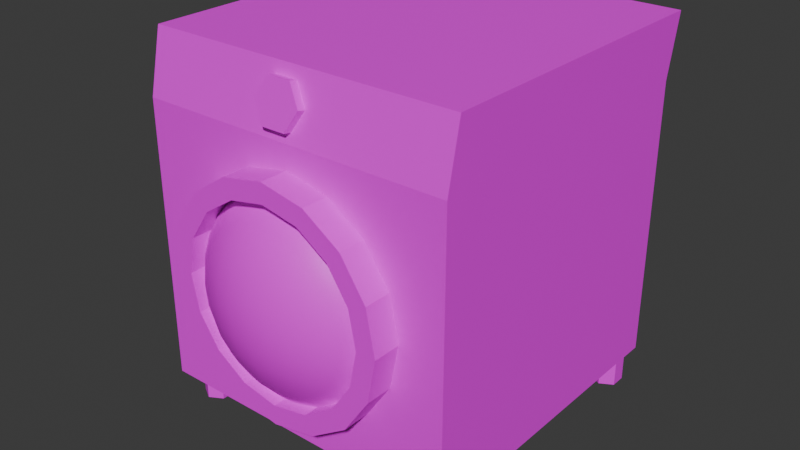 # Source: Lava-roupa.blend  (saved by Blender 5.0.119; exported with 4.5.12 LTS)
import bpy
from mathutils import Matrix  # noqa: F401  (used for matrix-valued properties, if any)

bpy.ops.wm.read_factory_settings(use_empty=True)
scene = bpy.context.scene
scene.name = 'Scene'

# ---- collections
col_collection = bpy.data.collections.new('Collection'); scene.collection.children.link(col_collection)

# ---- images (referenced by path relative to the original .blend; pixels are not part of the script)
import os
ASSET_DIR = os.environ.get("B2B_ASSET_DIR", "")  # directory of the original .blend (textures are referenced by path, not embedded)
HERE = os.path.dirname(os.path.abspath(__file__))  # packed textures are extracted next to this script under _unpacked/

def load_image(name, relpath, width, height, colorspace="sRGB"):
    """Load a texture the original file referenced (path relative to the .blend, or extracted next to this script)."""
    p = next((c for c in (os.path.join(HERE, relpath), os.path.join(ASSET_DIR, relpath)) if relpath and os.path.exists(c)), "")
    if p:
        img = bpy.data.images.load(p, check_existing=True)
        img.name = name
    else:  # same state as the original file: an image datablock whose file is absent (Cycles renders it pink)
        img = bpy.data.images.new(name, width, height)
        img.source = "FILE"
        img.filepath = "//" + (relpath or name)
    img.colorspace_settings.name = colorspace
    return img
img_maquina_base_color_001 = load_image('Maquina Base Color.001', 'Maquina Base Color.001.png', 1024, 1024, 'sRGB')
img_pe_001_base_color = load_image('Pe.001 Base Color', 'Pe.001 Base Color.png', 1024, 1024, 'sRGB')
img_suporte_do_visor_base_color = load_image('Suporte do Visor Base Color', 'Suporte do Visor Base Color.png', 1024, 1024, 'sRGB')
img_visor_base_color = load_image('Visor Base Color', 'Visor Base Color.png', 1024, 1024, 'sRGB')
img_bot_o_base_color = load_image('Botão Base Color', 'Botão Base Color.png', 1024, 1024, 'sRGB')

# ---- materials (node trees are filled in below, after node groups)
mat_material = bpy.data.materials.new('Material')
mat_material_006 = bpy.data.materials.new('Material.006')
mat_material_002 = bpy.data.materials.new('Material.002')
mat_material_005 = bpy.data.materials.new('Material.005')
mat_material_004 = bpy.data.materials.new('Material.004')

# ---- material node trees
mat_material.use_nodes = True; mat_material.node_tree.nodes.clear()
_N = mat_material.node_tree.nodes; _L = mat_material.node_tree.links
n0 = _N.new('ShaderNodeBsdfPrincipled'); n0.name = 'Principled BSDF'; n0.location = (-200, 100)
n1 = _N.new('ShaderNodeOutputMaterial'); n1.name = 'Material Output'; n1.location = (200, 100)
n2 = _N.new('ShaderNodeTexImage'); n2.name = 'Image Texture'; n2.location = (-490, 75)
n2.image = img_maquina_base_color_001
n2.interpolation = 'Closest'
_L.new(n0.outputs[0], n1.inputs[0])
_L.new(n2.outputs[0], n0.inputs[0])
n1.is_active_output = True
mat_material_006.use_nodes = True; mat_material_006.node_tree.nodes.clear()
_N = mat_material_006.node_tree.nodes; _L = mat_material_006.node_tree.links
n0 = _N.new('ShaderNodeBsdfPrincipled'); n0.name = 'Principled BSDF'; n0.location = (-200, 100)
n1 = _N.new('ShaderNodeOutputMaterial'); n1.name = 'Material Output'; n1.location = (200, 100)
n2 = _N.new('ShaderNodeTexImage'); n2.name = 'Image Texture'; n2.location = (-490, 75)
n2.image = img_pe_001_base_color
n2.interpolation = 'Closest'
_L.new(n0.outputs[0], n1.inputs[0])
_L.new(n2.outputs[0], n0.inputs[0])
n1.is_active_output = True
mat_material_002.use_nodes = True; mat_material_002.node_tree.nodes.clear()
_N = mat_material_002.node_tree.nodes; _L = mat_material_002.node_tree.links
n0 = _N.new('ShaderNodeBsdfPrincipled'); n0.name = 'Principled BSDF'; n0.location = (-200, 100)
n1 = _N.new('ShaderNodeOutputMaterial'); n1.name = 'Material Output'; n1.location = (200, 100)
n2 = _N.new('ShaderNodeTexImage'); n2.name = 'Image Texture'; n2.location = (-490, 75)
n2.image = img_suporte_do_visor_base_color
n2.interpolation = 'Closest'
_L.new(n0.outputs[0], n1.inputs[0])
_L.new(n2.outputs[0], n0.inputs[0])
n1.is_active_output = True
mat_material_005.use_nodes = True; mat_material_005.node_tree.nodes.clear()
_N = mat_material_005.node_tree.nodes; _L = mat_material_005.node_tree.links
n0 = _N.new('ShaderNodeBsdfPrincipled'); n0.name = 'Principled BSDF'; n0.location = (-200, 100)
n1 = _N.new('ShaderNodeOutputMaterial'); n1.name = 'Material Output'; n1.location = (200, 100)
n2 = _N.new('ShaderNodeTexImage'); n2.name = 'Image Texture'; n2.location = (-490, 75)
n2.image = img_visor_base_color
n2.interpolation = 'Closest'
_L.new(n0.outputs[0], n1.inputs[0])
_L.new(n2.outputs[0], n0.inputs[0])
n1.is_active_output = True
mat_material_004.use_nodes = True; mat_material_004.node_tree.nodes.clear()
_N = mat_material_004.node_tree.nodes; _L = mat_material_004.node_tree.links
n0 = _N.new('ShaderNodeBsdfPrincipled'); n0.name = 'Principled BSDF'; n0.location = (-200, 100)
n1 = _N.new('ShaderNodeOutputMaterial'); n1.name = 'Material Output'; n1.location = (200, 100)
n2 = _N.new('ShaderNodeTexImage'); n2.name = 'Image Texture'; n2.location = (-490, 75)
n2.image = img_bot_o_base_color
n2.interpolation = 'Closest'
_L.new(n0.outputs[0], n1.inputs[0])
_L.new(n2.outputs[0], n0.inputs[0])
n1.is_active_output = True

# ---- world
world_world = bpy.data.worlds.new('World'); scene.world = world_world
world_world.use_nodes = True; world_world.node_tree.nodes.clear()
_N = world_world.node_tree.nodes; _L = world_world.node_tree.links
n0 = _N.new('ShaderNodeOutputWorld'); n0.name = 'World Output'; n0.location = (300, 300)
n1 = _N.new('ShaderNodeBackground'); n1.name = 'Background'; n1.location = (10, 300)
n1.inputs[0].default_value = (0.05088, 0.05088, 0.05088, 1.0)
_L.new(n1.outputs[0], n0.inputs[0])
n0.is_active_output = True
world_world.color = (0.05088, 0.05088, 0.05088)
world_world.use_sun_shadow = False
world_world.sun_shadow_jitter_overblur = 0.0

# ---- meshes
me_cube_001 = bpy.data.meshes.new('Cube.001')
me_cube_001.from_pydata([(-1.0, -1.0, -1.0), (-1.0, -1.0, 0.8522), (-1.0, 1.0, -1.0), (-1.0, 1.0, 0.8522), (1.0, -1.0, -1.0), (1.0, -1.0, 0.8522), (1.0, 1.0, -1.0), (1.0, 1.0, 0.8522), (-1.0, -0.9151, 1.256), (-1.0, 1.085, 1.256), (1.0, -0.9151, 1.256), (1.0, 1.085, 1.256)], [], [(0, 1, 3, 2), (2, 3, 7, 6), (6, 7, 5, 4), (4, 5, 1, 0), (2, 6, 4, 0), (7, 3, 9, 11), (8, 10, 11, 9), (5, 7, 11, 10), (3, 1, 8, 9), (1, 5, 10, 8)])
_uv = me_cube_001.uv_layers.new(name='UVMap')
_uv.uv.foreach_set('vector', [0.00961, 0.3542, 0.00961, 0.07132, 0.3151, 0.07132, 0.3151, 0.3542, 0.009609, 0.7175, 0.009609, 0.4362, 0.3151, 0.4362, 0.3151, 0.7175, 0.3602, 0.3542, 0.3602, 0.07132, 0.6657, 0.07132, 0.6657, 0.3542, 0.3343, 0.7175, 0.3343, 0.4362, 0.6398, 0.4362, 0.6398, 0.7175, 0.9904, 0.00961, 0.9904, 0.3151, 0.6849, 0.3151, 0.6849, 0.00961, 0.3151, 0.4362, 0.009609, 0.4362, 0.009609, 0.3734, 0.3151, 0.3734, 0.6849, 0.6398, 0.6849, 0.3343, 0.9904, 0.3343, 0.9904, 0.6398, 0.6657, 0.07132, 0.3602, 0.07132, 0.3473, 0.009609, 0.6527, 0.009609, 0.3151, 0.07132, 0.00961, 0.07132, 0.02257, 0.009609, 0.328, 0.009609, 0.6398, 0.4362, 0.3343, 0.4362, 0.3343, 0.3734, 0.6398, 0.3734])
me_cube_001.materials.append(mat_material)
me_cube_001.update()
me_cylinder_002 = bpy.data.meshes.new('Cylinder.002')
me_cylinder_002.from_pydata([(0.0, 0.2, -0.3), (0.0, 0.2, 0.3), (0.1732, 0.1, -0.3), (0.1732, 0.1, 0.3), (0.1732, -0.1, -0.3), (0.1732, -0.1, 0.3), (0.0, -0.2, -0.3), (0.0, -0.2, 0.3), (-0.1732, -0.1, -0.3), (-0.1732, -0.1, 0.3), (-0.1732, 0.1, -0.3), (-0.1732, 0.1, 0.3), (-3.694, -3.272, -0.3), (-3.694, -3.272, 0.3), (-3.521, -3.372, -0.3), (-3.521, -3.372, 0.3), (-3.521, -3.572, -0.3), (-3.521, -3.572, 0.3), (-3.694, -3.672, -0.3), (-3.694, -3.672, 0.3), (-3.867, -3.572, -0.3), (-3.867, -3.572, 0.3), (-3.867, -3.372, -0.3), (-3.867, -3.372, 0.3), (0.0, -3.272, -0.3), (0.0, -3.272, 0.3), (0.1732, -3.372, -0.3), (0.1732, -3.372, 0.3), (0.1732, -3.572, -0.3), (0.1732, -3.572, 0.3), (0.0, -3.672, -0.3), (0.0, -3.672, 0.3), (-0.1732, -3.572, -0.3), (-0.1732, -3.572, 0.3), (-0.1732, -3.372, -0.3), (-0.1732, -3.372, 0.3), (-3.694, 0.1977, -0.3), (-3.694, 0.1977, 0.3), (-3.521, 0.09773, -0.3), (-3.521, 0.09773, 0.3), (-3.521, -0.1023, -0.3), (-3.521, -0.1023, 0.3), (-3.694, -0.2023, -0.3), (-3.694, -0.2023, 0.3), (-3.867, -0.1023, -0.3), (-3.867, -0.1023, 0.3), (-3.867, 0.09773, -0.3), (-3.867, 0.09773, 0.3)], [], [(0, 1, 3, 2), (2, 3, 5, 4), (4, 5, 7, 6), (6, 7, 9, 8), (3, 1, 11, 9, 7, 5), (8, 9, 11, 10), (10, 11, 1, 0), (0, 2, 4, 6, 8, 10), (12, 13, 15, 14), (14, 15, 17, 16), (16, 17, 19, 18), (18, 19, 21, 20), (15, 13, 23, 21, 19, 17), (20, 21, 23, 22), (22, 23, 13, 12), (12, 14, 16, 18, 20, 22), (24, 25, 27, 26), (26, 27, 29, 28), (28, 29, 31, 30), (30, 31, 33, 32), (27, 25, 35, 33, 31, 29), (32, 33, 35, 34), (34, 35, 25, 24), (24, 26, 28, 30, 32, 34), (36, 37, 39, 38), (38, 39, 41, 40), (40, 41, 43, 42), (42, 43, 45, 44), (39, 37, 47, 45, 43, 41), (44, 45, 47, 46), (46, 47, 37, 36), (36, 38, 40, 42, 44, 46)])
_uv = me_cylinder_002.uv_layers.new(name='UVMap')
_uv.uv.foreach_set('vector', [0.2697, 0.5825, 0.2697, 0.3144, 0.3591, 0.3144, 0.3591, 0.5825, 0.3591, 0.5825, 0.3591, 0.3144, 0.4037, 0.3144, 0.4037, 0.5825, 0.4346, 0.2835, 0.4346, 0.01541, 0.4793, 0.01541, 0.4793, 0.2835, 0.4793, 0.2835, 0.4793, 0.01541, 0.5686, 0.01541, 0.5686, 0.2835, 0.7216, 0.4037, 0.6442, 0.3591, 0.6442, 0.2697, 0.7216, 0.225, 0.799, 0.2697, 0.799, 0.3591, 0.5686, 0.2835, 0.5686, 0.01541, 0.6133, 0.01541, 0.6133, 0.2835, 0.225, 0.5825, 0.225, 0.3144, 0.2697, 0.3144, 0.2697, 0.5825, 0.6442, 0.5686, 0.6442, 0.4793, 0.7216, 0.4346, 0.799, 0.4793, 0.799, 0.5686, 0.7216, 0.6133, 0.4793, 0.5825, 0.4793, 0.3144, 0.5686, 0.3144, 0.5686, 0.5825, 0.5686, 0.5825, 0.5686, 0.3144, 0.6133, 0.3144, 0.6133, 0.5825, 0.225, 0.2835, 0.225, 0.01541, 0.2697, 0.01541, 0.2697, 0.2835, 0.2697, 0.2835, 0.2697, 0.01541, 0.3591, 0.01541, 0.3591, 0.2835, 0.512, 0.7921, 0.4346, 0.7474, 0.4346, 0.658, 0.512, 0.6133, 0.5894, 0.658, 0.5894, 0.7474, 0.3591, 0.2835, 0.3591, 0.01541, 0.4037, 0.01541, 0.4037, 0.2835, 0.4346, 0.5825, 0.4346, 0.3144, 0.4793, 0.3144, 0.4793, 0.5825, 0.799, 0.1495, 0.7216, 0.1942, 0.6441, 0.1495, 0.6441, 0.0601, 0.7216, 0.01541, 0.799, 0.0601, 0.0601, 0.8815, 0.0601, 0.6133, 0.1495, 0.6133, 0.1495, 0.8815, 0.1495, 0.8815, 0.1495, 0.6133, 0.1942, 0.6133, 0.1942, 0.8815, 0.225, 0.8815, 0.225, 0.6133, 0.2697, 0.6133, 0.2697, 0.8815, 0.2697, 0.8815, 0.2697, 0.6133, 0.3591, 0.6133, 0.3591, 0.8815, 0.9072, 0.4037, 0.8298, 0.3591, 0.8298, 0.2697, 0.9072, 0.225, 0.9846, 0.2697, 0.9846, 0.3591, 0.3591, 0.8815, 0.3591, 0.6133, 0.4037, 0.6133, 0.4037, 0.8815, 0.01541, 0.8815, 0.01541, 0.6133, 0.0601, 0.6133, 0.0601, 0.8815, 0.8298, 0.5686, 0.8298, 0.4793, 0.9072, 0.4346, 0.9846, 0.4793, 0.9846, 0.5686, 0.9072, 0.6133, 0.0601, 0.5825, 0.0601, 0.3144, 0.1495, 0.3144, 0.1495, 0.5825, 0.1495, 0.5825, 0.1495, 0.3144, 0.1942, 0.3144, 0.1942, 0.5825, 0.01541, 0.2835, 0.01541, 0.01541, 0.0601, 0.01541, 0.0601, 0.2835, 0.0601, 0.2835, 0.0601, 0.01541, 0.1495, 0.01541, 0.1495, 0.2835, 0.799, 0.7782, 0.7216, 0.8229, 0.6442, 0.7782, 0.6442, 0.6888, 0.7216, 0.6441, 0.799, 0.6888, 0.1495, 0.2835, 0.1495, 0.01541, 0.1942, 0.01541, 0.1942, 0.2835, 0.01541, 0.5825, 0.01541, 0.3144, 0.0601, 0.3144, 0.0601, 0.5825, 0.9072, 0.1942, 0.8298, 0.1495, 0.8298, 0.0601, 0.9072, 0.01541, 0.9846, 0.0601, 0.9846, 0.1495])
me_cylinder_002.materials.append(mat_material_006)
me_cylinder_002.update()
me_cylinder_004 = bpy.data.meshes.new('Cylinder.004')
me_cylinder_004.from_pydata([(0.0, 1.245, -0.3), (0.0, 1.245, 0.3), (0.4765, 1.15, -0.3), (0.4765, 1.15, 0.3), (0.8804, 0.8804, -0.3), (0.8804, 0.8804, 0.3), (1.15, 0.4765, -0.3), (1.15, 0.4765, 0.3), (1.245, 0.0, -0.3), (1.245, 0.0, 0.3), (1.15, -0.4765, -0.3), (1.15, -0.4765, 0.3), (0.8804, -0.8804, -0.3), (0.8804, -0.8804, 0.3), (0.4765, -1.15, -0.3), (0.4765, -1.15, 0.3), (0.0, -1.245, -0.3), (0.0, -1.245, 0.3), (-0.4765, -1.15, -0.3), (-0.4765, -1.15, 0.3), (-0.8804, -0.8804, -0.3), (-0.8804, -0.8804, 0.3), (-1.15, -0.4765, -0.3), (-1.15, -0.4765, 0.3), (-1.245, 0.0, -0.3), (-1.245, 0.0, 0.3), (-1.15, 0.4765, -0.3), (-1.15, 0.4765, 0.3), (-0.8804, 0.8804, -0.3), (-0.8804, 0.8804, 0.3), (-0.4765, 1.15, -0.3), (-0.4765, 1.15, 0.3), (0.0, 1.5, -0.3), (0.574, 1.386, -0.3), (1.061, 1.061, -0.3), (1.386, 0.574, -0.3), (1.5, 0.0, -0.3), (1.386, -0.574, -0.3), (1.061, -1.061, -0.3), (0.574, -1.386, -0.3), (0.0, -1.5, -0.3), (-0.574, -1.386, -0.3), (-1.061, -1.061, -0.3), (-1.386, -0.574, -0.3), (-1.5, 0.0, -0.3), (-1.386, 0.574, -0.3), (-1.061, 1.061, -0.3), (-0.574, 1.386, -0.3), (0.574, 1.386, 0.3), (0.0, 1.5, 0.3), (1.061, 1.061, 0.3), (1.386, 0.574, 0.3), (1.5, 0.0, 0.3), (1.386, -0.574, 0.3), (1.061, -1.061, 0.3), (0.574, -1.386, 0.3), (0.0, -1.5, 0.3), (-0.574, -1.386, 0.3), (-1.061, -1.061, 0.3), (-1.386, -0.574, 0.3), (-1.5, 0.0, 0.3), (-1.386, 0.574, 0.3), (-1.061, 1.061, 0.3), (-0.574, 1.386, 0.3)], [], [(32, 49, 48, 33), (33, 48, 50, 34), (34, 50, 51, 35), (35, 51, 52, 36), (36, 52, 53, 37), (37, 53, 54, 38), (38, 54, 55, 39), (39, 55, 56, 40), (40, 56, 57, 41), (41, 57, 58, 42), (42, 58, 59, 43), (43, 59, 60, 44), (44, 60, 61, 45), (45, 61, 62, 46), (46, 62, 63, 47), (47, 63, 49, 32), (2, 0, 32, 33), (4, 2, 33, 34), (6, 4, 34, 35), (8, 6, 35, 36), (10, 8, 36, 37), (12, 10, 37, 38), (14, 12, 38, 39), (16, 14, 39, 40), (18, 16, 40, 41), (20, 18, 41, 42), (22, 20, 42, 43), (24, 22, 43, 44), (26, 24, 44, 45), (28, 26, 45, 46), (30, 28, 46, 47), (0, 30, 47, 32), (1, 3, 48, 49), (3, 5, 50, 48), (5, 7, 51, 50), (7, 9, 52, 51), (9, 11, 53, 52), (11, 13, 54, 53), (13, 15, 55, 54), (15, 17, 56, 55), (17, 19, 57, 56), (19, 21, 58, 57), (21, 23, 59, 58), (23, 25, 60, 59), (25, 27, 61, 60), (27, 29, 62, 61), (29, 31, 63, 62), (31, 1, 49, 63), (26, 28, 29, 27), (24, 26, 27, 25), (22, 24, 25, 23), (20, 22, 23, 21), (18, 20, 21, 19), (16, 18, 19, 17), (14, 16, 17, 15), (12, 14, 15, 13), (10, 12, 13, 11), (8, 10, 11, 9), (6, 8, 9, 7), (4, 6, 7, 5), (2, 4, 5, 3), (0, 2, 3, 1), (30, 0, 1, 31), (28, 30, 31, 29)])
_uv = me_cylinder_004.uv_layers.new(name='UVMap')
_uv.uv.foreach_set('vector', [0.6089, 0.1941, 0.5117, 0.1941, 0.5117, 0.09928, 0.6089, 0.09928, 0.6089, 0.09928, 0.5117, 0.09928, 0.5117, 0.01168, 0.6089, 0.01168, 0.6089, 0.7091, 0.5117, 0.7091, 0.5117, 0.6421, 0.6089, 0.6421, 0.6089, 0.6421, 0.5117, 0.6421, 0.5117, 0.5545, 0.6089, 0.5545, 0.6089, 0.5545, 0.5117, 0.5545, 0.5117, 0.4597, 0.6089, 0.4597, 0.6089, 0.4597, 0.5117, 0.4597, 0.5117, 0.3721, 0.6089, 0.3721, 0.7294, 0.3487, 0.6322, 0.3487, 0.6322, 0.2817, 0.7294, 0.2817, 0.7294, 0.2817, 0.6322, 0.2817, 0.6322, 0.1941, 0.7294, 0.1941, 0.7294, 0.1941, 0.6322, 0.1941, 0.6322, 0.09928, 0.7294, 0.09928, 0.7294, 0.09928, 0.6322, 0.09928, 0.6322, 0.01168, 0.7294, 0.01168, 0.7294, 0.7091, 0.6322, 0.7091, 0.6322, 0.6421, 0.7294, 0.6421, 0.7294, 0.6421, 0.6322, 0.6421, 0.6322, 0.5545, 0.7294, 0.5545, 0.7294, 0.5545, 0.6322, 0.5545, 0.6322, 0.4597, 0.7294, 0.4597, 0.7294, 0.4597, 0.6322, 0.4597, 0.6322, 0.3721, 0.7294, 0.3721, 0.6089, 0.3487, 0.5117, 0.3487, 0.5117, 0.2817, 0.6089, 0.2817, 0.6089, 0.2817, 0.5117, 0.2817, 0.5117, 0.1941, 0.6089, 0.1941, 0.05218, 0.2107, 0.05218, 0.2893, 0.01168, 0.2974, 0.01168, 0.2026, 0.0823, 0.1379, 0.05218, 0.2107, 0.01168, 0.2026, 0.04797, 0.115, 0.1379, 0.0823, 0.0823, 0.1379, 0.04797, 0.115, 0.115, 0.04797, 0.2107, 0.05218, 0.1379, 0.0823, 0.115, 0.04797, 0.2026, 0.01168, 0.2893, 0.05218, 0.2107, 0.05218, 0.2026, 0.01168, 0.2974, 0.01168, 0.3621, 0.0823, 0.2893, 0.05218, 0.2974, 0.01168, 0.385, 0.04797, 0.4177, 0.1379, 0.3621, 0.0823, 0.385, 0.04797, 0.452, 0.115, 0.4478, 0.2107, 0.4177, 0.1379, 0.452, 0.115, 0.4883, 0.2026, 0.4478, 0.2893, 0.4478, 0.2107, 0.4883, 0.2026, 0.4883, 0.2974, 0.4177, 0.3621, 0.4478, 0.2893, 0.4883, 0.2974, 0.452, 0.385, 0.3621, 0.4177, 0.4177, 0.3621, 0.452, 0.385, 0.385, 0.452, 0.2893, 0.4478, 0.3621, 0.4177, 0.385, 0.452, 0.2974, 0.4883, 0.2107, 0.4478, 0.2893, 0.4478, 0.2974, 0.4883, 0.2026, 0.4883, 0.1379, 0.4177, 0.2107, 0.4478, 0.2026, 0.4883, 0.115, 0.452, 0.0823, 0.3621, 0.1379, 0.4177, 0.115, 0.452, 0.04797, 0.385, 0.05218, 0.2893, 0.0823, 0.3621, 0.04797, 0.385, 0.01168, 0.2974, 0.05218, 0.7893, 0.0823, 0.8621, 0.04797, 0.885, 0.01168, 0.7974, 0.0823, 0.8621, 0.1379, 0.9177, 0.115, 0.952, 0.04797, 0.885, 0.1379, 0.9177, 0.2107, 0.9478, 0.2026, 0.9883, 0.115, 0.952, 0.2107, 0.9478, 0.2893, 0.9478, 0.2974, 0.9883, 0.2026, 0.9883, 0.2893, 0.9478, 0.3621, 0.9177, 0.385, 0.952, 0.2974, 0.9883, 0.3621, 0.9177, 0.4177, 0.8621, 0.452, 0.885, 0.385, 0.952, 0.4177, 0.8621, 0.4478, 0.7893, 0.4883, 0.7974, 0.452, 0.885, 0.4478, 0.7893, 0.4478, 0.7107, 0.4883, 0.7026, 0.4883, 0.7974, 0.4478, 0.7107, 0.4177, 0.6379, 0.452, 0.615, 0.4883, 0.7026, 0.4177, 0.6379, 0.3621, 0.5823, 0.385, 0.548, 0.452, 0.615, 0.3621, 0.5823, 0.2893, 0.5522, 0.2974, 0.5117, 0.385, 0.548, 0.2893, 0.5522, 0.2107, 0.5522, 0.2026, 0.5117, 0.2974, 0.5117, 0.2107, 0.5522, 0.1379, 0.5823, 0.115, 0.548, 0.2026, 0.5117, 0.1379, 0.5823, 0.0823, 0.6379, 0.04797, 0.615, 0.115, 0.548, 0.0823, 0.6379, 0.05218, 0.7107, 0.01168, 0.7026, 0.04797, 0.615, 0.05218, 0.7107, 0.05218, 0.7893, 0.01168, 0.7974, 0.01168, 0.7026, 0.85, 0.2187, 0.85, 0.2914, 0.7528, 0.2914, 0.7528, 0.2187, 0.85, 0.14, 0.85, 0.2187, 0.7528, 0.2187, 0.7528, 0.14, 0.85, 0.06733, 0.85, 0.14, 0.7528, 0.14, 0.7528, 0.06733, 0.85, 0.01168, 0.85, 0.06733, 0.7528, 0.06733, 0.7528, 0.01168, 0.85, 0.5219, 0.85, 0.5946, 0.7528, 0.5946, 0.7528, 0.5219, 0.85, 0.4432, 0.85, 0.5219, 0.7528, 0.5219, 0.7528, 0.4432, 0.85, 0.3705, 0.85, 0.4432, 0.7528, 0.4432, 0.7528, 0.3705, 0.85, 0.3148, 0.85, 0.3705, 0.7528, 0.3705, 0.7528, 0.3148, 0.85, 0.825, 0.85, 0.8977, 0.7528, 0.8977, 0.7528, 0.825, 0.85, 0.7463, 0.85, 0.825, 0.7528, 0.825, 0.7528, 0.7463, 0.85, 0.6736, 0.85, 0.7463, 0.7528, 0.7463, 0.7528, 0.6736, 0.85, 0.6179, 0.85, 0.6736, 0.7528, 0.6736, 0.7528, 0.6179, 0.9706, 0.2187, 0.9706, 0.2914, 0.8734, 0.2914, 0.8734, 0.2187, 0.9706, 0.14, 0.9706, 0.2187, 0.8734, 0.2187, 0.8734, 0.14, 0.9706, 0.06733, 0.9706, 0.14, 0.8734, 0.14, 0.8734, 0.06733, 0.9706, 0.01168, 0.9706, 0.06733, 0.8734, 0.06733, 0.8734, 0.01168])
me_cylinder_004.materials.append(mat_material_002)
me_cylinder_004.update()
me_sphere = bpy.data.meshes.new('Sphere')
me_sphere.from_pydata([(0.0, 0.2536, 1.275), (0.0, 0.7222, 1.081), (0.0, 0.9192, 0.9192), (0.0, 1.201, 0.4975), (0.0, 1.3, 0.0), (0.0, 1.275, -0.2536), (0.0, 1.081, -0.7222), (0.0, 0.9192, -0.9192), (0.0, 0.7222, -1.081), (0.04948, 0.2487, 1.275), (0.09706, 0.4879, 1.201), (0.1409, 0.7084, 1.081), (0.1793, 0.9016, 0.9192), (0.2109, 1.06, 0.7222), (0.2343, 1.178, 0.4975), (0.2487, 1.251, 0.2536), (0.2536, 1.275, 0.0), (0.2487, 1.251, -0.2536), (0.2343, 1.178, -0.4975), (0.2109, 1.06, -0.7222), (0.1793, 0.9016, -0.9192), (0.1409, 0.7084, -1.081), (0.09706, 0.4879, -1.201), (0.04948, 0.2487, -1.275), (0.09706, 0.2343, 1.275), (0.1904, 0.4596, 1.201), (0.2764, 0.6673, 1.081), (0.3518, 0.8493, 0.9192), (0.4136, 0.9986, 0.7222), (0.4596, 1.11, 0.4975), (0.4879, 1.178, 0.2536), (0.4975, 1.201, 0.0), (0.4879, 1.178, -0.2536), (0.4596, 1.11, -0.4975), (0.4136, 0.9986, -0.7222), (0.3518, 0.8493, -0.9192), (0.2764, 0.6673, -1.081), (0.1904, 0.4596, -1.201), (0.09706, 0.2343, -1.275), (0.1409, 0.2109, 1.275), (0.2764, 0.4136, 1.201), (0.4013, 0.6005, 1.081), (0.5107, 0.7643, 0.9192), (0.6005, 0.8987, 0.7222), (0.6673, 0.9986, 0.4975), (0.7084, 1.06, 0.2536), (0.7222, 1.081, 0.0), (0.7084, 1.06, -0.2536), (0.6673, 0.9986, -0.4975), (0.6005, 0.8987, -0.7222), (0.5107, 0.7643, -0.9192), (0.4013, 0.6005, -1.081), (0.2764, 0.4136, -1.201), (0.1409, 0.2109, -1.275), (0.1793, 0.1793, 1.275), (0.3518, 0.3518, 1.201), (0.5107, 0.5107, 1.081), (0.65, 0.65, 0.9192), (0.7643, 0.7643, 0.7222), (0.8493, 0.8493, 0.4975), (0.9016, 0.9016, 0.2536), (0.9192, 0.9192, 0.0), (0.9016, 0.9016, -0.2536), (0.8493, 0.8493, -0.4975), (0.7643, 0.7643, -0.7222), (0.65, 0.65, -0.9192), (0.5107, 0.5107, -1.081), (0.3518, 0.3518, -1.201), (0.1793, 0.1793, -1.275), (0.2109, 0.1409, 1.275), (0.4136, 0.2764, 1.201), (0.6005, 0.4013, 1.081), (0.7643, 0.5107, 0.9192), (0.8987, 0.6005, 0.7222), (0.9986, 0.6673, 0.4975), (1.06, 0.7084, 0.2536), (1.081, 0.7222, 0.0), (1.06, 0.7084, -0.2536), (0.9986, 0.6673, -0.4975), (0.8987, 0.6005, -0.7222), (0.7643, 0.5107, -0.9192), (0.6005, 0.4013, -1.081), (0.4136, 0.2764, -1.201), (0.2109, 0.1409, -1.275), (0.2343, 0.09706, 1.275), (0.4596, 0.1904, 1.201), (0.6673, 0.2764, 1.081), (0.8493, 0.3518, 0.9192), (0.9986, 0.4136, 0.7222), (1.11, 0.4596, 0.4975), (1.178, 0.4879, 0.2536), (1.201, 0.4975, 0.0), (1.178, 0.4879, -0.2536), (1.11, 0.4596, -0.4975), (0.9986, 0.4136, -0.7222), (0.8493, 0.3518, -0.9192), (0.6673, 0.2764, -1.081), (0.4596, 0.1904, -1.201), (0.2343, 0.09706, -1.275), (0.2487, 0.04948, 1.275), (0.4879, 0.09706, 1.201), (0.7084, 0.1409, 1.081), (0.9016, 0.1793, 0.9192), (1.06, 0.2109, 0.7222), (1.178, 0.2343, 0.4975), (1.251, 0.2487, 0.2536), (1.275, 0.2536, 0.0), (1.251, 0.2487, -0.2536), (1.178, 0.2343, -0.4975), (1.06, 0.2109, -0.7222), (0.9016, 0.1793, -0.9192), (0.7084, 0.1409, -1.081), (0.4879, 0.09706, -1.201), (0.2487, 0.04948, -1.275), (0.2536, -1.863e-08, 1.275), (0.4975, -2.235e-08, 1.201), (0.7222, -2.98e-08, 1.081), (0.9192, -4.47e-08, 0.9192), (1.081, -7.451e-08, 0.7222), (1.201, -1.192e-07, 0.4975), (1.275, -1.341e-07, 0.2536), (1.3, -7.451e-08, 0.0), (1.275, -1.341e-07, -0.2536), (1.201, -1.192e-07, -0.4975), (1.081, -7.451e-08, -0.7222), (0.9192, -4.47e-08, -0.9192), (0.7222, -2.98e-08, -1.081), (0.4975, -2.235e-08, -1.201), (0.2536, -1.863e-08, -1.275), (0.2487, -0.04948, 1.275), (0.4879, -0.09706, 1.201), (0.7084, -0.1409, 1.081), (0.9016, -0.1793, 0.9192), (1.06, -0.2109, 0.7222), (1.178, -0.2343, 0.4975), (1.251, -0.2487, 0.2536), (1.275, -0.2536, 0.0), (1.251, -0.2487, -0.2536), (1.178, -0.2343, -0.4975), (1.06, -0.2109, -0.7222), (0.9016, -0.1793, -0.9192), (0.7084, -0.1409, -1.081), (0.4879, -0.09706, -1.201), (0.2487, -0.04948, -1.275), (0.2343, -0.09706, 1.275), (0.4596, -0.1904, 1.201), (0.6673, -0.2764, 1.081), (0.8493, -0.3518, 0.9192), (0.9986, -0.4136, 0.7222), (1.11, -0.4596, 0.4975), (1.178, -0.4879, 0.2536), (1.201, -0.4975, 0.0), (1.178, -0.4879, -0.2536), (1.11, -0.4596, -0.4975), (0.9986, -0.4136, -0.7222), (0.8493, -0.3518, -0.9192), (0.6673, -0.2764, -1.081), (0.4596, -0.1904, -1.201), (0.2343, -0.09706, -1.275), (0.2109, -0.1409, 1.275), (0.4136, -0.2764, 1.201), (0.6005, -0.4013, 1.081), (0.7643, -0.5107, 0.9192), (0.8987, -0.6005, 0.7222), (0.9986, -0.6673, 0.4975), (1.06, -0.7084, 0.2536), (1.081, -0.7222, 0.0), (1.06, -0.7084, -0.2536), (0.9986, -0.6673, -0.4975), (0.8987, -0.6005, -0.7222), (0.7643, -0.5107, -0.9192), (0.6005, -0.4013, -1.081), (0.4136, -0.2764, -1.201), (0.2109, -0.1409, -1.275), (0.1793, -0.1793, 1.275), (0.3518, -0.3518, 1.201), (0.5107, -0.5107, 1.081), (0.65, -0.65, 0.9192), (0.7643, -0.7643, 0.7222), (0.8493, -0.8493, 0.4975), (0.9016, -0.9016, 0.2536), (0.9192, -0.9192, 0.0), (0.9016, -0.9016, -0.2536), (0.8493, -0.8493, -0.4975), (0.7643, -0.7643, -0.7222), (0.65, -0.65, -0.9192), (0.5107, -0.5107, -1.081), (0.3518, -0.3518, -1.201), (0.1793, -0.1793, -1.275), (0.1409, -0.2109, 1.275), (0.2764, -0.4136, 1.201), (0.4013, -0.6005, 1.081), (0.5107, -0.7643, 0.9192), (0.6005, -0.8987, 0.7222), (0.6673, -0.9986, 0.4975), (0.7084, -1.06, 0.2536), (0.7222, -1.081, 0.0), (0.7084, -1.06, -0.2536), (0.6673, -0.9986, -0.4975), (0.6005, -0.8987, -0.7222), (0.5107, -0.7643, -0.9192), (0.4013, -0.6005, -1.081), (0.2764, -0.4136, -1.201), (0.1409, -0.2109, -1.275), (0.09706, -0.2343, 1.275), (0.1904, -0.4596, 1.201), (0.2764, -0.6673, 1.081), (0.3518, -0.8493, 0.9192), (0.4136, -0.9986, 0.7222), (0.4596, -1.11, 0.4975), (0.4879, -1.178, 0.2536), (0.4975, -1.201, 0.0), (0.4879, -1.178, -0.2536), (0.4596, -1.11, -0.4975), (0.4136, -0.9986, -0.7222), (0.3518, -0.8493, -0.9192), (0.2764, -0.6673, -1.081), (0.1904, -0.4596, -1.201), (0.09706, -0.2343, -1.275), (0.04948, -0.2487, 1.275), (0.09706, -0.4879, 1.201), (0.1409, -0.7084, 1.081), (0.1793, -0.9016, 0.9192), (0.2109, -1.06, 0.7222), (0.2343, -1.178, 0.4975), (0.2487, -1.251, 0.2536), (0.2536, -1.275, 0.0), (0.2487, -1.251, -0.2536), (0.2343, -1.178, -0.4975), (0.2109, -1.06, -0.7222), (0.1793, -0.9016, -0.9192), (0.1409, -0.7084, -1.081), (0.09706, -0.4879, -1.201), (0.04948, -0.2487, -1.275), (-4.098e-08, -0.2536, 1.275), (-1.49e-08, -0.4975, 1.201), (-4.47e-08, -0.7222, 1.081), (-5.96e-08, -0.9192, 0.9192), (-2.086e-07, -1.081, 0.7222), (-1.49e-07, -1.201, 0.4975), (-1.341e-07, -1.275, 0.2536), (-1.341e-07, -1.3, 0.0), (-1.341e-07, -1.275, -0.2536), (-1.49e-07, -1.201, -0.4975), (-2.086e-07, -1.081, -0.7222), (-5.96e-08, -0.9192, -0.9192), (-4.47e-08, -0.7222, -1.081), (-1.49e-08, -0.4975, -1.201), (-4.098e-08, -0.2536, -1.275), (0.0, 0.0, -1.3), (0.0, 0.0, 1.3), (7.451e-08, 0.4975, 1.201), (4.768e-07, 1.081, 0.7222), (1.341e-07, 1.275, 0.2536), (1.788e-07, 1.201, -0.4975), (7.451e-08, 0.4975, -1.201), (7.078e-08, 0.2536, -1.275)], [], [(255, 8, 21, 22), (253, 3, 14, 15), (256, 255, 22, 23), (4, 253, 15, 16), (0, 250, 9), (249, 256, 23), (5, 4, 16, 17), (251, 0, 9, 10), (254, 5, 17, 18), (1, 251, 10, 11), (6, 254, 18, 19), (2, 1, 11, 12), (7, 6, 19, 20), (252, 2, 12, 13), (8, 7, 20, 21), (3, 252, 13, 14), (13, 12, 27, 28), (21, 20, 35, 36), (14, 13, 28, 29), (22, 21, 36, 37), (15, 14, 29, 30), (23, 22, 37, 38), (16, 15, 30, 31), (9, 250, 24), (249, 23, 38), (17, 16, 31, 32), (10, 9, 24, 25), (18, 17, 32, 33), (11, 10, 25, 26), (19, 18, 33, 34), (12, 11, 26, 27), (20, 19, 34, 35), (32, 31, 46, 47), (25, 24, 39, 40), (33, 32, 47, 48), (26, 25, 40, 41), (34, 33, 48, 49), (27, 26, 41, 42), (35, 34, 49, 50), (28, 27, 42, 43), (36, 35, 50, 51), (29, 28, 43, 44), (37, 36, 51, 52), (30, 29, 44, 45), (38, 37, 52, 53), (31, 30, 45, 46), (24, 250, 39), (249, 38, 53), (51, 50, 65, 66), (44, 43, 58, 59), (52, 51, 66, 67), (45, 44, 59, 60), (53, 52, 67, 68), (46, 45, 60, 61), (39, 250, 54), (249, 53, 68), (47, 46, 61, 62), (40, 39, 54, 55), (48, 47, 62, 63), (41, 40, 55, 56), (49, 48, 63, 64), (42, 41, 56, 57), (50, 49, 64, 65), (43, 42, 57, 58), (63, 62, 77, 78), (56, 55, 70, 71), (64, 63, 78, 79), (57, 56, 71, 72), (65, 64, 79, 80), (58, 57, 72, 73), (66, 65, 80, 81), (59, 58, 73, 74), (67, 66, 81, 82), (60, 59, 74, 75), (68, 67, 82, 83), (61, 60, 75, 76), (54, 250, 69), (249, 68, 83), (62, 61, 76, 77), (55, 54, 69, 70), (82, 81, 96, 97), (75, 74, 89, 90), (83, 82, 97, 98), (76, 75, 90, 91), (69, 250, 84), (249, 83, 98), (77, 76, 91, 92), (70, 69, 84, 85), (78, 77, 92, 93), (71, 70, 85, 86), (79, 78, 93, 94), (72, 71, 86, 87), (80, 79, 94, 95), (73, 72, 87, 88), (81, 80, 95, 96), (74, 73, 88, 89), (86, 85, 100, 101), (94, 93, 108, 109), (87, 86, 101, 102), (95, 94, 109, 110), (88, 87, 102, 103), (96, 95, 110, 111), (89, 88, 103, 104), (97, 96, 111, 112), (90, 89, 104, 105), (98, 97, 112, 113), (91, 90, 105, 106), (84, 250, 99), (249, 98, 113), (92, 91, 106, 107), (85, 84, 99, 100), (93, 92, 107, 108), (105, 104, 119, 120), (113, 112, 127, 128), (106, 105, 120, 121), (99, 250, 114), (249, 113, 128), (107, 106, 121, 122), (100, 99, 114, 115), (108, 107, 122, 123), (101, 100, 115, 116), (109, 108, 123, 124), (102, 101, 116, 117), (110, 109, 124, 125), (103, 102, 117, 118), (111, 110, 125, 126), (104, 103, 118, 119), (112, 111, 126, 127), (124, 123, 138, 139), (117, 116, 131, 132), (125, 124, 139, 140), (118, 117, 132, 133), (126, 125, 140, 141), (119, 118, 133, 134), (127, 126, 141, 142), (120, 119, 134, 135), (128, 127, 142, 143), (121, 120, 135, 136), (114, 250, 129), (249, 128, 143), (122, 121, 136, 137), (115, 114, 129, 130), (123, 122, 137, 138), (116, 115, 130, 131), (143, 142, 157, 158), (136, 135, 150, 151), (129, 250, 144), (249, 143, 158), (137, 136, 151, 152), (130, 129, 144, 145), (138, 137, 152, 153), (131, 130, 145, 146), (139, 138, 153, 154), (132, 131, 146, 147), (140, 139, 154, 155), (133, 132, 147, 148), (141, 140, 155, 156), (134, 133, 148, 149), (142, 141, 156, 157), (135, 134, 149, 150), (147, 146, 161, 162), (155, 154, 169, 170), (148, 147, 162, 163), (156, 155, 170, 171), (149, 148, 163, 164), (157, 156, 171, 172), (150, 149, 164, 165), (158, 157, 172, 173), (151, 150, 165, 166), (144, 250, 159), (249, 158, 173), (152, 151, 166, 167), (145, 144, 159, 160), (153, 152, 167, 168), (146, 145, 160, 161), (154, 153, 168, 169), (166, 165, 180, 181), (159, 250, 174), (249, 173, 188), (167, 166, 181, 182), (160, 159, 174, 175), (168, 167, 182, 183), (161, 160, 175, 176), (169, 168, 183, 184), (162, 161, 176, 177), (170, 169, 184, 185), (163, 162, 177, 178), (171, 170, 185, 186), (164, 163, 178, 179), (172, 171, 186, 187), (165, 164, 179, 180), (173, 172, 187, 188), (185, 184, 199, 200), (178, 177, 192, 193), (186, 185, 200, 201), (179, 178, 193, 194), (187, 186, 201, 202), (180, 179, 194, 195), (188, 187, 202, 203), (181, 180, 195, 196), (174, 250, 189), (249, 188, 203), (182, 181, 196, 197), (175, 174, 189, 190), (183, 182, 197, 198), (176, 175, 190, 191), (184, 183, 198, 199), (177, 176, 191, 192), (249, 203, 218), (197, 196, 211, 212), (190, 189, 204, 205), (198, 197, 212, 213), (191, 190, 205, 206), (199, 198, 213, 214), (192, 191, 206, 207), (200, 199, 214, 215), (193, 192, 207, 208), (201, 200, 215, 216), (194, 193, 208, 209), (202, 201, 216, 217), (195, 194, 209, 210), (203, 202, 217, 218), (196, 195, 210, 211), (189, 250, 204), (216, 215, 230, 231), (209, 208, 223, 224), (217, 216, 231, 232), (210, 209, 224, 225), (218, 217, 232, 233), (211, 210, 225, 226), (204, 250, 219), (249, 218, 233), (212, 211, 226, 227), (205, 204, 219, 220), (213, 212, 227, 228), (206, 205, 220, 221), (214, 213, 228, 229), (207, 206, 221, 222), (215, 214, 229, 230), (208, 207, 222, 223), (220, 219, 234, 235), (228, 227, 242, 243), (221, 220, 235, 236), (229, 228, 243, 244), (222, 221, 236, 237), (230, 229, 244, 245), (223, 222, 237, 238), (231, 230, 245, 246), (224, 223, 238, 239), (232, 231, 246, 247), (225, 224, 239, 240), (233, 232, 247, 248), (226, 225, 240, 241), (219, 250, 234), (249, 233, 248), (227, 226, 241, 242), (2, 252, 3, 253, 4, 5, 254, 6, 7, 8, 255, 256, 249, 248, 247, 246, 245, 244, 243, 242, 241, 240, 239, 238, 237, 236, 235, 234, 250, 0, 251, 1)])
me_sphere.polygons.foreach_set('use_smooth', [True] * 257)
_uv = me_sphere.uv_layers.new(name='UVMap')
_uv.uv.foreach_set('vector', [0.7848, 0.6795, 0.7817, 0.6333, 0.808, 0.6358, 0.8029, 0.6812, 0.02472, 0.8756, 0.01766, 0.8389, 0.06169, 0.8364, 0.07145, 0.873, 0.7904, 0.7218, 0.7848, 0.6795, 0.8029, 0.6812, 0.7996, 0.7227, 0.8041, 0.4074, 0.8149, 0.3756, 0.8615, 0.38, 0.8515, 0.4119, 0.01665, 0.6065, 0.02334, 0.5629, 0.02594, 0.606, 0.4862, 0.837, 0.4774, 0.8755, 0.4684, 0.8744, 0.7949, 0.4459, 0.8041, 0.4074, 0.8515, 0.4119, 0.8415, 0.4503, 0.01211, 0.6535, 0.01665, 0.6065, 0.02594, 0.606, 0.03034, 0.6525, 0.7879, 0.4894, 0.7949, 0.4459, 0.8415, 0.4503, 0.8318, 0.4935, 0.009899, 0.7021, 0.01211, 0.6535, 0.03034, 0.6525, 0.03637, 0.7006, 0.7833, 0.5364, 0.7879, 0.4894, 0.8318, 0.4935, 0.8227, 0.5401, 0.01011, 0.7504, 0.009899, 0.7021, 0.03637, 0.7006, 0.0438, 0.7485, 0.7811, 0.5849, 0.7833, 0.5364, 0.8227, 0.5401, 0.8147, 0.5881, 0.01273, 0.7966, 0.01011, 0.7504, 0.0438, 0.7485, 0.05235, 0.7944, 0.7817, 0.6333, 0.7811, 0.5849, 0.8147, 0.5881, 0.808, 0.6358, 0.01766, 0.8389, 0.01273, 0.7966, 0.05235, 0.7944, 0.06169, 0.8364, 0.05235, 0.7944, 0.0438, 0.7485, 0.07727, 0.741, 0.0917, 0.7856, 0.808, 0.6358, 0.8147, 0.5881, 0.8482, 0.5958, 0.8344, 0.6418, 0.06169, 0.8364, 0.05235, 0.7944, 0.0917, 0.7856, 0.1054, 0.8266, 0.8029, 0.6812, 0.808, 0.6358, 0.8344, 0.6418, 0.8211, 0.6854, 0.07145, 0.873, 0.06169, 0.8364, 0.1054, 0.8266, 0.1179, 0.8626, 0.7996, 0.7227, 0.8029, 0.6812, 0.8211, 0.6854, 0.8089, 0.7248, 0.8515, 0.4119, 0.8615, 0.38, 0.908, 0.3906, 0.899, 0.4228, 0.02594, 0.606, 0.02334, 0.5629, 0.03517, 0.6039, 0.4862, 0.837, 0.4684, 0.8744, 0.46, 0.8718, 0.8415, 0.4503, 0.8515, 0.4119, 0.899, 0.4228, 0.888, 0.4609, 0.03034, 0.6525, 0.02594, 0.606, 0.03517, 0.6039, 0.04845, 0.6484, 0.8318, 0.4935, 0.8415, 0.4503, 0.888, 0.4609, 0.8756, 0.5036, 0.03637, 0.7006, 0.03034, 0.6525, 0.04845, 0.6484, 0.06267, 0.6947, 0.8227, 0.5401, 0.8318, 0.4935, 0.8756, 0.5036, 0.8622, 0.5491, 0.0438, 0.7485, 0.03637, 0.7006, 0.06267, 0.6947, 0.07727, 0.741, 0.8147, 0.5881, 0.8227, 0.5401, 0.8622, 0.5491, 0.8482, 0.5958, 0.888, 0.4609, 0.899, 0.4228, 0.9445, 0.4397, 0.9326, 0.4775, 0.04845, 0.6484, 0.03517, 0.6039, 0.04399, 0.6004, 0.06574, 0.6415, 0.8756, 0.5036, 0.888, 0.4609, 0.9326, 0.4775, 0.9176, 0.5192, 0.06267, 0.6947, 0.04845, 0.6484, 0.06574, 0.6415, 0.08777, 0.6846, 0.8622, 0.5491, 0.8756, 0.5036, 0.9176, 0.5192, 0.9, 0.5632, 0.07727, 0.741, 0.06267, 0.6947, 0.08777, 0.6846, 0.1092, 0.7282, 0.8482, 0.5958, 0.8622, 0.5491, 0.9, 0.5632, 0.8804, 0.6077, 0.0917, 0.7856, 0.07727, 0.741, 0.1092, 0.7282, 0.1293, 0.7704, 0.8344, 0.6418, 0.8482, 0.5958, 0.8804, 0.6077, 0.8597, 0.6512, 0.1054, 0.8266, 0.0917, 0.7856, 0.1293, 0.7704, 0.1472, 0.8098, 0.8211, 0.6854, 0.8344, 0.6418, 0.8597, 0.6512, 0.8385, 0.6918, 0.1179, 0.8626, 0.1054, 0.8266, 0.1472, 0.8098, 0.1622, 0.8447, 0.8089, 0.7248, 0.8211, 0.6854, 0.8385, 0.6918, 0.8178, 0.7281, 0.899, 0.4228, 0.908, 0.3906, 0.9526, 0.4072, 0.9445, 0.4397, 0.03517, 0.6039, 0.02334, 0.5629, 0.04399, 0.6004, 0.4862, 0.837, 0.46, 0.8718, 0.4527, 0.8677, 0.8597, 0.6512, 0.8804, 0.6077, 0.91, 0.6234, 0.8829, 0.6635, 0.1472, 0.8098, 0.1293, 0.7704, 0.1636, 0.7495, 0.1853, 0.7866, 0.8385, 0.6918, 0.8597, 0.6512, 0.8829, 0.6635, 0.8545, 0.7003, 0.1622, 0.8447, 0.1472, 0.8098, 0.1853, 0.7866, 0.2027, 0.8201, 0.8178, 0.7281, 0.8385, 0.6918, 0.8545, 0.7003, 0.8259, 0.7325, 0.5885, 0.354, 0.5477, 0.3285, 0.5603, 0.297, 0.6014, 0.3219, 0.04399, 0.6004, 0.02334, 0.5629, 0.05205, 0.5955, 0.4862, 0.837, 0.4527, 0.8677, 0.4465, 0.8624, 0.9326, 0.4775, 0.9445, 0.4397, 0.9863, 0.4619, 0.9737, 0.4993, 0.06574, 0.6415, 0.04399, 0.6004, 0.05205, 0.5955, 0.08155, 0.6319, 0.9176, 0.5192, 0.9326, 0.4775, 0.9737, 0.4993, 0.9563, 0.5397, 0.08777, 0.6846, 0.06574, 0.6415, 0.08155, 0.6319, 0.1107, 0.6707, 0.9, 0.5632, 0.9176, 0.5192, 0.9563, 0.5397, 0.9348, 0.5816, 0.1092, 0.7282, 0.08777, 0.6846, 0.1107, 0.6707, 0.1384, 0.7104, 0.8804, 0.6077, 0.9, 0.5632, 0.9348, 0.5816, 0.91, 0.6234, 0.1293, 0.7704, 0.1092, 0.7282, 0.1384, 0.7104, 0.1636, 0.7495, 0.6921, 0.3558, 0.6458, 0.3417, 0.6619, 0.3053, 0.7072, 0.3214, 0.1107, 0.6707, 0.08155, 0.6319, 0.09526, 0.62, 0.1306, 0.6534, 0.9348, 0.5816, 0.9563, 0.5397, 0.9901, 0.5643, 0.9652, 0.6038, 0.1384, 0.7104, 0.1107, 0.6707, 0.1306, 0.6534, 0.1638, 0.6885, 0.91, 0.6234, 0.9348, 0.5816, 0.9652, 0.6038, 0.9359, 0.6423, 0.1636, 0.7495, 0.1384, 0.7104, 0.1638, 0.6885, 0.1934, 0.7238, 0.8829, 0.6635, 0.91, 0.6234, 0.9359, 0.6423, 0.9032, 0.6783, 0.1853, 0.7866, 0.1636, 0.7495, 0.1934, 0.7238, 0.2184, 0.7579, 0.8545, 0.7003, 0.8829, 0.6635, 0.9032, 0.6783, 0.8685, 0.7105, 0.5603, 0.297, 0.5244, 0.2681, 0.5395, 0.2337, 0.5764, 0.2605, 0.8259, 0.7325, 0.8545, 0.7003, 0.8685, 0.7105, 0.8331, 0.7377, 0.6014, 0.3219, 0.5603, 0.297, 0.5764, 0.2605, 0.6177, 0.2847, 0.05205, 0.5955, 0.02334, 0.5629, 0.05904, 0.5894, 0.4862, 0.837, 0.4465, 0.8624, 0.4419, 0.856, 0.6458, 0.3417, 0.6014, 0.3219, 0.6177, 0.2847, 0.6619, 0.3053, 0.08155, 0.6319, 0.05205, 0.5955, 0.05904, 0.5894, 0.09526, 0.62, 0.8685, 0.7105, 0.9032, 0.6783, 0.9199, 0.6951, 0.88, 0.7221, 0.5764, 0.2605, 0.5395, 0.2337, 0.5572, 0.1961, 0.5952, 0.2206, 0.8331, 0.7377, 0.8685, 0.7105, 0.88, 0.7221, 0.8389, 0.7436, 0.6177, 0.2847, 0.5764, 0.2605, 0.5952, 0.2206, 0.6369, 0.2439, 0.05904, 0.5894, 0.02334, 0.5629, 0.0647, 0.5825, 0.4862, 0.837, 0.4419, 0.856, 0.4389, 0.8487, 0.6619, 0.3053, 0.6177, 0.2847, 0.6369, 0.2439, 0.6807, 0.2653, 0.09526, 0.62, 0.05904, 0.5894, 0.0647, 0.5825, 0.1064, 0.6063, 0.7072, 0.3214, 0.6619, 0.3053, 0.6807, 0.2653, 0.7249, 0.2838, 0.1306, 0.6534, 0.09526, 0.62, 0.1064, 0.6063, 0.1467, 0.6336, 0.7519, 0.3326, 0.7072, 0.3214, 0.7249, 0.2838, 0.7678, 0.2987, 0.1638, 0.6885, 0.1306, 0.6534, 0.1467, 0.6336, 0.1843, 0.6632, 0.9359, 0.6423, 0.9652, 0.6038, 0.9901, 0.6289, 0.957, 0.6636, 0.1934, 0.7238, 0.1638, 0.6885, 0.1843, 0.6632, 0.2175, 0.6941, 0.9032, 0.6783, 0.9359, 0.6423, 0.957, 0.6636, 0.9199, 0.6951, 0.2184, 0.7579, 0.1934, 0.7238, 0.2175, 0.6941, 0.2452, 0.7249, 0.1467, 0.6336, 0.1064, 0.6063, 0.1144, 0.5914, 0.1584, 0.6119, 0.7678, 0.2987, 0.7249, 0.2838, 0.7446, 0.2442, 0.7855, 0.2631, 0.1843, 0.6632, 0.1467, 0.6336, 0.1584, 0.6119, 0.1991, 0.6356, 0.8079, 0.3095, 0.7678, 0.2987, 0.7855, 0.2631, 0.8229, 0.2792, 0.2175, 0.6941, 0.1843, 0.6632, 0.1991, 0.6356, 0.235, 0.6616, 0.9199, 0.6951, 0.957, 0.6636, 0.9727, 0.6866, 0.9321, 0.7131, 0.5572, 0.1961, 0.5244, 0.1714, 0.5421, 0.1358, 0.5769, 0.1565, 0.88, 0.7221, 0.9199, 0.6951, 0.9321, 0.7131, 0.8884, 0.7345, 0.5952, 0.2206, 0.5572, 0.1961, 0.5769, 0.1565, 0.6161, 0.1786, 0.4389, 0.8487, 0.3916, 0.8549, 0.3892, 0.8396, 0.4377, 0.8409, 0.6369, 0.2439, 0.5952, 0.2206, 0.6161, 0.1786, 0.6582, 0.2011, 0.0647, 0.5825, 0.02334, 0.5629, 0.0688, 0.5748, 0.4862, 0.837, 0.4389, 0.8487, 0.4377, 0.8409, 0.6807, 0.2653, 0.6369, 0.2439, 0.6582, 0.2011, 0.7016, 0.2233, 0.1064, 0.6063, 0.0647, 0.5825, 0.0688, 0.5748, 0.1144, 0.5914, 0.7249, 0.2838, 0.6807, 0.2653, 0.7016, 0.2233, 0.7446, 0.2442, 0.6161, 0.1786, 0.5769, 0.1565, 0.5977, 0.1166, 0.6382, 0.1362, 0.4377, 0.8409, 0.3892, 0.8396, 0.3905, 0.8238, 0.4383, 0.8329, 0.6582, 0.2011, 0.6161, 0.1786, 0.6382, 0.1362, 0.6807, 0.158, 0.0688, 0.5748, 0.02334, 0.5629, 0.07119, 0.5669, 0.4862, 0.837, 0.4377, 0.8409, 0.4383, 0.8329, 0.7016, 0.2233, 0.6582, 0.2011, 0.6807, 0.158, 0.7237, 0.181, 0.1144, 0.5914, 0.0688, 0.5748, 0.07119, 0.5669, 0.1191, 0.5757, 0.7446, 0.2442, 0.7016, 0.2233, 0.7237, 0.181, 0.7654, 0.2043, 0.1584, 0.6119, 0.1144, 0.5914, 0.1191, 0.5757, 0.1652, 0.5891, 0.7855, 0.2631, 0.7446, 0.2442, 0.7654, 0.2043, 0.8043, 0.2272, 0.1991, 0.6356, 0.1584, 0.6119, 0.1652, 0.5891, 0.2078, 0.6066, 0.8229, 0.2792, 0.7855, 0.2631, 0.8043, 0.2272, 0.8389, 0.2487, 0.235, 0.6616, 0.1991, 0.6356, 0.2078, 0.6066, 0.2452, 0.6275, 0.3426, 0.8331, 0.2996, 0.8216, 0.3019, 0.7925, 0.3444, 0.8102, 0.5769, 0.1565, 0.5421, 0.1358, 0.5609, 0.09991, 0.5977, 0.1166, 0.3892, 0.8396, 0.3426, 0.8331, 0.3444, 0.8102, 0.3905, 0.8238, 0.8043, 0.2272, 0.7654, 0.2043, 0.7867, 0.1656, 0.8234, 0.1924, 0.2078, 0.6066, 0.1652, 0.5891, 0.1669, 0.5662, 0.21, 0.5775, 0.8389, 0.2487, 0.8043, 0.2272, 0.8234, 0.1924, 0.8551, 0.2191, 0.5609, 0.09991, 0.529, 0.08667, 0.5453, 0.05705, 0.58, 0.06507, 0.3444, 0.8102, 0.3019, 0.7925, 0.3107, 0.7636, 0.3513, 0.7875, 0.5977, 0.1166, 0.5609, 0.09991, 0.58, 0.06507, 0.619, 0.07793, 0.3905, 0.8238, 0.3444, 0.8102, 0.3513, 0.7875, 0.3952, 0.8082, 0.6382, 0.1362, 0.5977, 0.1166, 0.619, 0.07793, 0.6608, 0.09515, 0.4383, 0.8329, 0.3905, 0.8238, 0.3952, 0.8082, 0.4408, 0.8249, 0.6807, 0.158, 0.6382, 0.1362, 0.6608, 0.09515, 0.7037, 0.1161, 0.07119, 0.5669, 0.02334, 0.5629, 0.07178, 0.5588, 0.4862, 0.837, 0.4383, 0.8329, 0.4408, 0.8249, 0.7237, 0.181, 0.6807, 0.158, 0.7037, 0.1161, 0.7463, 0.1399, 0.1191, 0.5757, 0.07119, 0.5669, 0.07178, 0.5588, 0.1203, 0.5599, 0.7654, 0.2043, 0.7237, 0.181, 0.7463, 0.1399, 0.7867, 0.1656, 0.1652, 0.5891, 0.1191, 0.5757, 0.1203, 0.5599, 0.1669, 0.5662, 0.4408, 0.8249, 0.3952, 0.8082, 0.4033, 0.7933, 0.4449, 0.8173, 0.7037, 0.1161, 0.6608, 0.09515, 0.6829, 0.05689, 0.7263, 0.07705, 0.07178, 0.5588, 0.02334, 0.5629, 0.07055, 0.551, 0.4862, 0.837, 0.4408, 0.8249, 0.4449, 0.8173, 0.7463, 0.1399, 0.7037, 0.1161, 0.7263, 0.07705, 0.7684, 0.1016, 0.1203, 0.5599, 0.07178, 0.5588, 0.07055, 0.551, 0.1178, 0.5447, 0.7867, 0.1656, 0.7463, 0.1399, 0.7684, 0.1016, 0.8075, 0.1296, 0.6039, 0.4106, 0.6465, 0.3871, 0.6556, 0.399, 0.617, 0.428, 0.8234, 0.1924, 0.7867, 0.1656, 0.8075, 0.1296, 0.8422, 0.1599, 0.5647, 0.4391, 0.6039, 0.4106, 0.617, 0.428, 0.5815, 0.4613, 0.3107, 0.7636, 0.2749, 0.7375, 0.2926, 0.7051, 0.3257, 0.736, 0.5305, 0.4716, 0.5647, 0.4391, 0.5815, 0.4613, 0.5502, 0.4976, 0.3513, 0.7875, 0.3107, 0.7636, 0.3257, 0.736, 0.3631, 0.7658, 0.619, 0.07793, 0.58, 0.06507, 0.5987, 0.03263, 0.6398, 0.04189, 0.3952, 0.8082, 0.3513, 0.7875, 0.3631, 0.7658, 0.4033, 0.7933, 0.6608, 0.09515, 0.619, 0.07793, 0.6398, 0.04189, 0.6829, 0.05689, 0.5815, 0.4613, 0.617, 0.428, 0.6345, 0.4439, 0.6037, 0.4815, 0.3257, 0.736, 0.2926, 0.7051, 0.3168, 0.6755, 0.3463, 0.7109, 0.5502, 0.4976, 0.5815, 0.4613, 0.6037, 0.4815, 0.5763, 0.5214, 0.3631, 0.7658, 0.3257, 0.736, 0.3463, 0.7109, 0.3793, 0.746, 0.5244, 0.5356, 0.5502, 0.4976, 0.5763, 0.5214, 0.5534, 0.5621, 0.4033, 0.7933, 0.3631, 0.7658, 0.3793, 0.746, 0.4145, 0.7796, 0.6829, 0.05689, 0.6398, 0.04189, 0.6594, 0.009899, 0.7037, 0.02293, 0.4449, 0.8173, 0.4033, 0.7933, 0.4145, 0.7796, 0.4506, 0.8104, 0.7263, 0.07705, 0.6829, 0.05689, 0.7037, 0.02293, 0.7475, 0.04242, 0.07055, 0.551, 0.02334, 0.5629, 0.06754, 0.5438, 0.4862, 0.837, 0.4449, 0.8173, 0.4506, 0.8104, 0.7684, 0.1016, 0.7263, 0.07705, 0.7475, 0.04242, 0.7892, 0.06763, 0.6556, 0.399, 0.6955, 0.3756, 0.7016, 0.3811, 0.6676, 0.41, 0.8075, 0.1296, 0.7684, 0.1016, 0.7892, 0.06763, 0.8271, 0.09759, 0.617, 0.428, 0.6556, 0.399, 0.6676, 0.41, 0.6345, 0.4439, 0.2926, 0.7051, 0.265, 0.6741, 0.2919, 0.6412, 0.3168, 0.6755, 0.5244, 0.6394, 0.5359, 0.6019, 0.573, 0.6263, 0.5623, 0.6642, 0.06754, 0.5438, 0.02334, 0.5629, 0.06287, 0.5374, 0.4862, 0.837, 0.4506, 0.8104, 0.4576, 0.8044, 0.7892, 0.06763, 0.7475, 0.04242, 0.7665, 0.01351, 0.8079, 0.03928, 0.6676, 0.41, 0.7016, 0.3811, 0.709, 0.386, 0.6821, 0.4195, 0.2919, 0.6412, 0.2727, 0.6094, 0.3079, 0.5791, 0.3252, 0.6127, 0.6345, 0.4439, 0.6676, 0.41, 0.6821, 0.4195, 0.6555, 0.4577, 0.3168, 0.6755, 0.2919, 0.6412, 0.3252, 0.6127, 0.3467, 0.6498, 0.6037, 0.4815, 0.6345, 0.4439, 0.6555, 0.4577, 0.6304, 0.4991, 0.3463, 0.7109, 0.3168, 0.6755, 0.3467, 0.6498, 0.3717, 0.6891, 0.5763, 0.5214, 0.6037, 0.4815, 0.6304, 0.4991, 0.6078, 0.5421, 0.3793, 0.746, 0.3463, 0.7109, 0.3717, 0.6891, 0.3993, 0.7289, 0.5534, 0.5621, 0.5763, 0.5214, 0.6078, 0.5421, 0.5884, 0.585, 0.4145, 0.7796, 0.3793, 0.746, 0.3993, 0.7289, 0.4283, 0.7678, 0.5359, 0.6019, 0.5534, 0.5621, 0.5884, 0.585, 0.573, 0.6263, 0.4506, 0.8104, 0.4145, 0.7796, 0.4283, 0.7678, 0.4576, 0.8044, 0.3717, 0.6891, 0.3467, 0.6498, 0.3811, 0.6291, 0.401, 0.6714, 0.6078, 0.5421, 0.6304, 0.4991, 0.6608, 0.5133, 0.6434, 0.5588, 0.3993, 0.7289, 0.3717, 0.6891, 0.401, 0.6714, 0.4223, 0.7151, 0.5884, 0.585, 0.6078, 0.5421, 0.6434, 0.5588, 0.628, 0.6036, 0.4283, 0.7678, 0.3993, 0.7289, 0.4223, 0.7151, 0.4441, 0.7583, 0.573, 0.6263, 0.5884, 0.585, 0.628, 0.6036, 0.6151, 0.646, 0.4576, 0.8044, 0.4283, 0.7678, 0.4441, 0.7583, 0.4657, 0.7995, 0.5623, 0.6642, 0.573, 0.6263, 0.6151, 0.646, 0.6052, 0.6843, 0.06287, 0.5374, 0.02334, 0.5629, 0.05671, 0.5321, 0.4862, 0.837, 0.4576, 0.8044, 0.4657, 0.7995, 0.5565, 0.6975, 0.5623, 0.6642, 0.6052, 0.6843, 0.5986, 0.7172, 0.6821, 0.4195, 0.709, 0.386, 0.7174, 0.3899, 0.6985, 0.4272, 0.3252, 0.6127, 0.3079, 0.5791, 0.3486, 0.5547, 0.3634, 0.5897, 0.6555, 0.4577, 0.6821, 0.4195, 0.6985, 0.4272, 0.6794, 0.4689, 0.3467, 0.6498, 0.3252, 0.6127, 0.3634, 0.5897, 0.3811, 0.6291, 0.6304, 0.4991, 0.6555, 0.4577, 0.6794, 0.4689, 0.6608, 0.5133, 0.4862, 0.837, 0.4657, 0.7995, 0.4745, 0.796, 0.5986, 0.7172, 0.6052, 0.6843, 0.6514, 0.6989, 0.644, 0.7315, 0.6985, 0.4272, 0.7174, 0.3899, 0.7264, 0.3928, 0.7162, 0.4328, 0.3634, 0.5897, 0.3486, 0.5547, 0.393, 0.537, 0.4053, 0.573, 0.6794, 0.4689, 0.6985, 0.4272, 0.7162, 0.4328, 0.7051, 0.477, 0.3811, 0.6291, 0.3634, 0.5897, 0.4053, 0.573, 0.4188, 0.6141, 0.6608, 0.5133, 0.6794, 0.4689, 0.7051, 0.477, 0.6935, 0.5236, 0.401, 0.6714, 0.3811, 0.6291, 0.4188, 0.6141, 0.433, 0.6587, 0.6434, 0.5588, 0.6608, 0.5133, 0.6935, 0.5236, 0.6819, 0.5709, 0.4223, 0.7151, 0.401, 0.6714, 0.433, 0.6587, 0.4474, 0.7051, 0.628, 0.6036, 0.6434, 0.5588, 0.6819, 0.5709, 0.6708, 0.6171, 0.4441, 0.7583, 0.4223, 0.7151, 0.4474, 0.7051, 0.4614, 0.7514, 0.6151, 0.646, 0.628, 0.6036, 0.6708, 0.6171, 0.6605, 0.6603, 0.4657, 0.7995, 0.4441, 0.7583, 0.4614, 0.7514, 0.4745, 0.796, 0.6052, 0.6843, 0.6151, 0.646, 0.6605, 0.6603, 0.6514, 0.6989, 0.05671, 0.5321, 0.02334, 0.5629, 0.04931, 0.528, 0.4474, 0.7051, 0.433, 0.6587, 0.4665, 0.6513, 0.4737, 0.6993, 0.6708, 0.6171, 0.6819, 0.5709, 0.7217, 0.578, 0.715, 0.6249, 0.4614, 0.7514, 0.4474, 0.7051, 0.4737, 0.6993, 0.4796, 0.7474, 0.6605, 0.6603, 0.6708, 0.6171, 0.715, 0.6249, 0.7074, 0.6686, 0.4745, 0.796, 0.4614, 0.7514, 0.4796, 0.7474, 0.4838, 0.7939, 0.6514, 0.6989, 0.6605, 0.6603, 0.7074, 0.6686, 0.6993, 0.7074, 0.04931, 0.528, 0.02334, 0.5629, 0.04095, 0.5254, 0.4862, 0.837, 0.4745, 0.796, 0.4838, 0.7939, 0.644, 0.7315, 0.6514, 0.6989, 0.6993, 0.7074, 0.691, 0.7398, 0.7162, 0.4328, 0.7264, 0.3928, 0.7358, 0.3944, 0.7345, 0.436, 0.4053, 0.573, 0.393, 0.537, 0.4394, 0.5268, 0.449, 0.5634, 0.7051, 0.477, 0.7162, 0.4328, 0.7345, 0.436, 0.7317, 0.4817, 0.4188, 0.6141, 0.4053, 0.573, 0.449, 0.5634, 0.4582, 0.6055, 0.6935, 0.5236, 0.7051, 0.477, 0.7317, 0.4817, 0.7274, 0.5296, 0.433, 0.6587, 0.4188, 0.6141, 0.4582, 0.6055, 0.4665, 0.6513, 0.6819, 0.5709, 0.6935, 0.5236, 0.7274, 0.5296, 0.7217, 0.578, 0.7345, 0.436, 0.7358, 0.3944, 0.7451, 0.3948, 0.7527, 0.4369, 0.449, 0.5634, 0.4394, 0.5268, 0.4862, 0.5244, 0.4931, 0.5611, 0.7317, 0.4817, 0.7345, 0.436, 0.7527, 0.4369, 0.7581, 0.4829, 0.4582, 0.6055, 0.449, 0.5634, 0.4931, 0.5611, 0.4978, 0.6034, 0.7274, 0.5296, 0.7317, 0.4817, 0.7581, 0.4829, 0.7611, 0.5311, 0.4665, 0.6513, 0.4582, 0.6055, 0.4978, 0.6034, 0.5002, 0.6496, 0.7217, 0.578, 0.7274, 0.5296, 0.7611, 0.5311, 0.7614, 0.5797, 0.4737, 0.6993, 0.4665, 0.6513, 0.5002, 0.6496, 0.5002, 0.6979, 0.715, 0.6249, 0.7217, 0.578, 0.7614, 0.5797, 0.759, 0.6269, 0.4796, 0.7474, 0.4737, 0.6993, 0.5002, 0.6979, 0.4978, 0.7465, 0.7074, 0.6686, 0.715, 0.6249, 0.759, 0.6269, 0.7542, 0.6707, 0.4838, 0.7939, 0.4796, 0.7474, 0.4978, 0.7465, 0.4931, 0.7935, 0.6993, 0.7074, 0.7074, 0.6686, 0.7542, 0.6707, 0.747, 0.7096, 0.04095, 0.5254, 0.02334, 0.5629, 0.03195, 0.5244, 0.4862, 0.837, 0.4838, 0.7939, 0.4931, 0.7935, 0.691, 0.7398, 0.6993, 0.7074, 0.747, 0.7096, 0.7377, 0.7419, 0.5046, 0.2329, 0.5046, 0.2816, 0.4951, 0.3294, 0.4764, 0.3744, 0.4494, 0.4149, 0.4149, 0.4494, 0.3744, 0.4764, 0.3294, 0.4951, 0.2816, 0.5046, 0.2329, 0.5046, 0.1851, 0.4951, 0.1401, 0.4764, 0.09957, 0.4494, 0.06512, 0.4149, 0.03805, 0.3744, 0.0194, 0.3294, 0.009899, 0.2816, 0.009899, 0.2329, 0.0194, 0.1851, 0.03805, 0.1401, 0.06512, 0.09957, 0.09957, 0.06512, 0.1401, 0.03805, 0.1851, 0.0194, 0.2329, 0.009899, 0.2816, 0.009899, 0.3294, 0.0194, 0.3744, 0.03805, 0.4149, 0.06512, 0.4494, 0.09957, 0.4764, 0.1401, 0.4951, 0.1851])
me_sphere.materials.append(mat_material_005)
me_sphere.update()
me_cylinder_005 = bpy.data.meshes.new('Cylinder.005')
me_cylinder_005.from_pydata([(0.0, 0.25, -0.3), (0.0, 0.25, 0.3), (0.2165, 0.125, -0.3), (0.2165, 0.125, 0.3), (0.2165, -0.125, -0.3), (0.2165, -0.125, 0.3), (0.0, -0.25, -0.3), (0.0, -0.25, 0.3), (-0.2165, -0.125, -0.3), (-0.2165, -0.125, 0.3), (-0.2165, 0.125, -0.3), (-0.2165, 0.125, 0.3)], [], [(0, 1, 3, 2), (2, 3, 5, 4), (4, 5, 7, 6), (6, 7, 9, 8), (3, 1, 11, 9, 7, 5), (8, 9, 11, 10), (10, 11, 1, 0), (0, 2, 4, 6, 8, 10)])
_uv = me_cylinder_005.uv_layers.new(name='UVMap')
_uv.uv.foreach_set('vector', [0.4477, 0.5118, 0.4477, 0.009789, 0.6569, 0.009789, 0.6569, 0.5118, 0.6569, 0.5118, 0.6569, 0.009789, 0.7615, 0.009789, 0.7615, 0.5118, 0.781, 0.5118, 0.781, 0.009789, 0.9902, 0.009789, 0.9902, 0.5118, 0.009789, 0.5118, 0.009789, 0.009789, 0.1144, 0.009789, 0.1144, 0.5118, 0.1909, 0.9497, 0.009789, 0.8451, 0.009789, 0.636, 0.1909, 0.5314, 0.3721, 0.636, 0.3721, 0.8451, 0.1144, 0.5118, 0.1144, 0.009789, 0.3235, 0.009789, 0.3235, 0.5118, 0.3235, 0.5118, 0.3235, 0.009789, 0.4281, 0.009789, 0.4281, 0.5118, 0.3917, 0.8451, 0.3917, 0.636, 0.5728, 0.5314, 0.754, 0.636, 0.754, 0.8451, 0.5728, 0.9497])
me_cylinder_005.materials.append(mat_material_004)
me_cylinder_005.update()

# ---- objects
ob_maquina = bpy.data.objects.new('Maquina', me_cube_001)
ob_pe_001 = bpy.data.objects.new('Pe.001', me_cylinder_002)
ob_suporte_do_visor = bpy.data.objects.new('Suporte do Visor', me_cylinder_004)
ob_visor = bpy.data.objects.new('Visor', me_sphere)
ob_bot_o = bpy.data.objects.new('Botão', me_cylinder_005)

# ---- transforms, parenting, visibility, modifiers, constraints
ob_maquina.location = (0.0, 0.0, 2.463)
ob_maquina.scale = (2.078, 2.078, 1.988)
ob_pe_001.location = (1.846, 1.794, 0.3628)
ob_suporte_do_visor.location = (0.0, -2.137, 2.357)
ob_suporte_do_visor.rotation_euler = (-1.571, -0.0, 0.0)
ob_visor.location = (0.0, -1.77, 2.316)
ob_visor.rotation_euler = (0.0, -0.0, -1.571)
ob_visor.scale = (0.7625, 1.062, 1.062)
ob_bot_o.location = (-0.08748, -1.726, 4.488)
ob_bot_o.rotation_euler = (1.32, -0.51, 0.1244)
ob_bot_o.scale = (1.253, 1.253, 1.253)

# ---- collection membership
col_collection.objects.link(ob_maquina)
col_collection.objects.link(ob_pe_001)
col_collection.objects.link(ob_suporte_do_visor)
col_collection.objects.link(ob_visor)
col_collection.objects.link(ob_bot_o)

# ---- scene / render settings (as saved in the file)
scene.frame_start = 1; scene.frame_end = 250; scene.frame_set(22)
scene.render.engine = 'BLENDER_EEVEE_NEXT'
scene.render.bake_bias = 0.0
scene.render.bake_samples = 0
scene.cycles.sampling_pattern = 'TABULATED_SOBOL'
bpy.context.view_layer.update()

# ---- added for rendering (the .blend has no active camera and no usable light): camera, sun
cam_auto = bpy.data.cameras.new('AutoCamera')
cam_auto.lens = 50.0
cam_auto.sensor_width = 36.0
cam_auto.clip_end = 1000.0
ob_auto_camera = bpy.data.objects.new('AutoCamera', cam_auto)
scene.collection.objects.link(ob_auto_camera)
ob_auto_camera.location = (7.54308, -9.30519, 8.54915)
ob_auto_camera.rotation_euler = (1.09748, -7.21219e-08, 0.694738)
scene.camera = ob_auto_camera
light_auto_sun = bpy.data.lights.new('AutoSun', 'SUN')
light_auto_sun.energy = 3.0
light_auto_sun.angle = 0.0523599
ob_auto_sun = bpy.data.objects.new('AutoSun', light_auto_sun)
scene.collection.objects.link(ob_auto_sun)
ob_auto_sun.rotation_euler = (0.872665, 0.174533, 0.523599)
bpy.context.view_layer.update()
